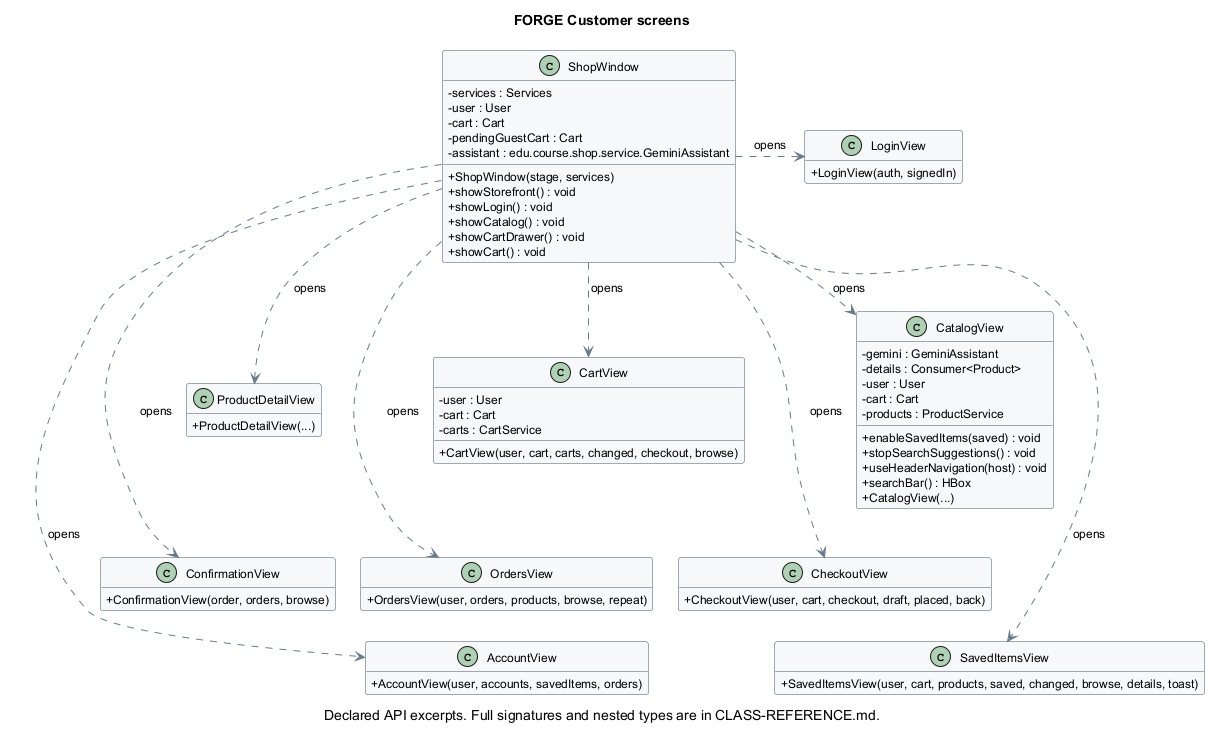

The diagram above was rendered by PlantUML. Its source (embedded in the PNG):
@startuml 11_customer_screens
!pragma layout smetana
skinparam classAttributeIconSize 0
skinparam shadowing false
skinparam backgroundColor white
skinparam defaultFontName SansSerif
skinparam defaultFontSize 12
skinparam classBackgroundColor #F7F8FA
skinparam classBorderColor #455568
skinparam ArrowColor #697A8D
skinparam packageStyle rectangle
skinparam nodesep 25
skinparam ranksep 30
hide empty members
title FORGE Customer screens
caption Declared API excerpts. Full signatures and nested types are in CLASS-REFERENCE.md.
class "ShopWindow" as edu_course_shop_ui_ShopWindow {
  -services : Services
  -user : User
  -cart : Cart
  -pendingGuestCart : Cart
  -assistant : edu.course.shop.service.GeminiAssistant
  +ShopWindow(stage, services)
  +showStorefront() : void
  +showLogin() : void
  +showCatalog() : void
  +showCartDrawer() : void
  +showCart() : void
}
class "LoginView" as edu_course_shop_ui_LoginView {
  +LoginView(auth, signedIn)
}
class "CatalogView" as edu_course_shop_ui_CatalogView {
  -gemini : GeminiAssistant
  -details : Consumer<Product>
  -user : User
  -cart : Cart
  -products : ProductService
  +enableSavedItems(saved) : void
  +stopSearchSuggestions() : void
  +useHeaderNavigation(host) : void
  +searchBar() : HBox
  +CatalogView(...)
}
class "ProductDetailView" as edu_course_shop_ui_ProductDetailView {
  +ProductDetailView(...)
}
class "CartView" as edu_course_shop_ui_CartView {
  -user : User
  -cart : Cart
  -carts : CartService
  +CartView(user, cart, carts, changed, checkout, browse)
}
class "CheckoutView" as edu_course_shop_ui_CheckoutView {
  +CheckoutView(user, cart, checkout, draft, placed, back)
}
class "ConfirmationView" as edu_course_shop_ui_ConfirmationView {
  +ConfirmationView(order, orders, browse)
}
class "OrdersView" as edu_course_shop_ui_OrdersView {
  +OrdersView(user, orders, products, browse, repeat)
}
class "AccountView" as edu_course_shop_ui_AccountView {
  +AccountView(user, accounts, savedItems, orders)
}
class "SavedItemsView" as edu_course_shop_ui_SavedItemsView {
  +SavedItemsView(user, cart, products, saved, changed, browse, details, toast)
}
edu_course_shop_ui_CartView -[hidden]down-> edu_course_shop_ui_OrdersView
edu_course_shop_ui_CartView -[hidden]right-> edu_course_shop_ui_CheckoutView
edu_course_shop_ui_CatalogView -[hidden]down-> edu_course_shop_ui_CheckoutView
edu_course_shop_ui_CheckoutView -[hidden]down-> edu_course_shop_ui_AccountView
edu_course_shop_ui_ConfirmationView -[hidden]down-> edu_course_shop_ui_SavedItemsView
edu_course_shop_ui_ConfirmationView -[hidden]right-> edu_course_shop_ui_OrdersView
edu_course_shop_ui_LoginView -[hidden]down-> edu_course_shop_ui_CartView
edu_course_shop_ui_LoginView -[hidden]right-> edu_course_shop_ui_CatalogView
edu_course_shop_ui_OrdersView -[hidden]right-> edu_course_shop_ui_AccountView
edu_course_shop_ui_ProductDetailView -[hidden]down-> edu_course_shop_ui_ConfirmationView
edu_course_shop_ui_ProductDetailView -[hidden]right-> edu_course_shop_ui_CartView
edu_course_shop_ui_ShopWindow -[hidden]down-> edu_course_shop_ui_ProductDetailView
edu_course_shop_ui_ShopWindow -[hidden]right-> edu_course_shop_ui_LoginView
edu_course_shop_ui_ShopWindow ..> edu_course_shop_ui_AccountView : opens
edu_course_shop_ui_ShopWindow ..> edu_course_shop_ui_CartView : opens
edu_course_shop_ui_ShopWindow ..> edu_course_shop_ui_CatalogView : opens
edu_course_shop_ui_ShopWindow ..> edu_course_shop_ui_CheckoutView : opens
edu_course_shop_ui_ShopWindow ..> edu_course_shop_ui_ConfirmationView : opens
edu_course_shop_ui_ShopWindow ..> edu_course_shop_ui_LoginView : opens
edu_course_shop_ui_ShopWindow ..> edu_course_shop_ui_OrdersView : opens
edu_course_shop_ui_ShopWindow ..> edu_course_shop_ui_ProductDetailView : opens
edu_course_shop_ui_ShopWindow ..> edu_course_shop_ui_SavedItemsView : opens
@enduml